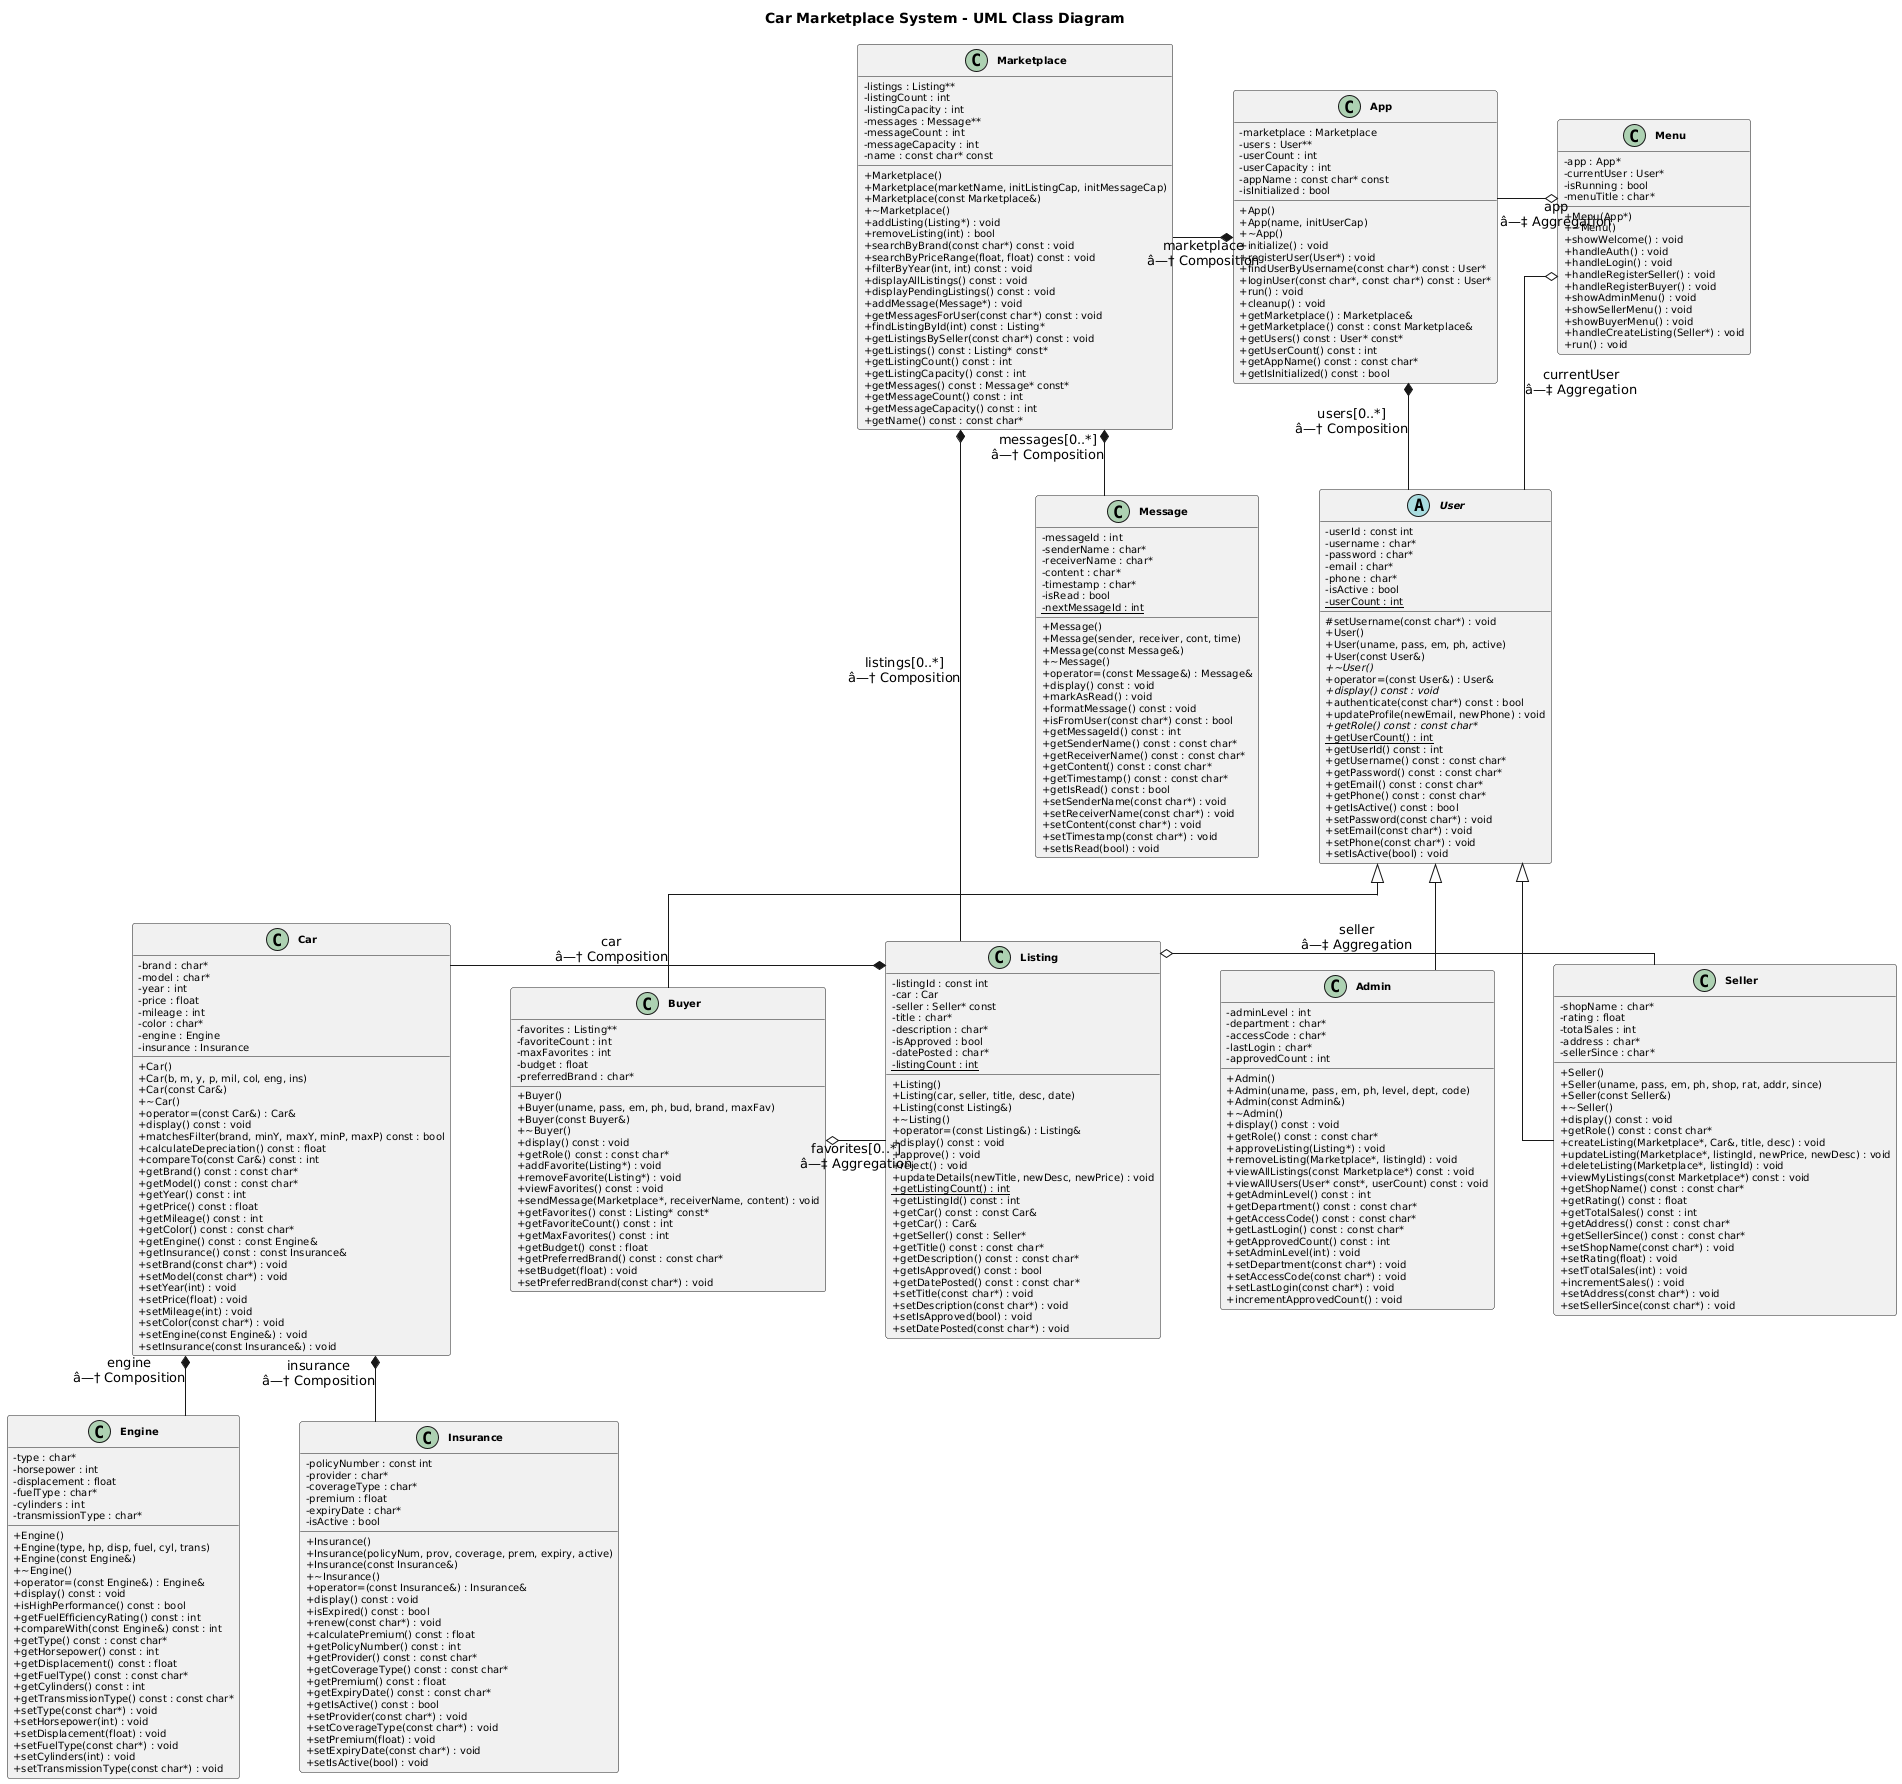

The diagram above was rendered by PlantUML. Its source (embedded in the PNG):
@startuml
skinparam classAttributeIconSize 0
skinparam classFontSize 12
skinparam classAttributeFontSize 10
skinparam classFontStyle bold
skinparam linetype ortho
skinparam nodesep 60
skinparam ranksep 60

title Car Marketplace System - UML Class Diagram

' ============================================
' STANDALONE / LEAF CLASSES
' ============================================

class Engine {
    - type : char*
    - horsepower : int
    - displacement : float
    - fuelType : char*
    - cylinders : int
    - transmissionType : char*
    __
    + Engine()
    + Engine(type, hp, disp, fuel, cyl, trans)
    + Engine(const Engine&)
    + ~Engine()
    + operator=(const Engine&) : Engine&
    + display() const : void
    + isHighPerformance() const : bool
    + getFuelEfficiencyRating() const : int
    + compareWith(const Engine&) const : int
    + getType() const : const char*
    + getHorsepower() const : int
    + getDisplacement() const : float
    + getFuelType() const : const char*
    + getCylinders() const : int
    + getTransmissionType() const : const char*
    + setType(const char*) : void
    + setHorsepower(int) : void
    + setDisplacement(float) : void
    + setFuelType(const char*) : void
    + setCylinders(int) : void
    + setTransmissionType(const char*) : void
}

class Insurance {
    - {field} policyNumber : const int
    - provider : char*
    - coverageType : char*
    - premium : float
    - expiryDate : char*
    - isActive : bool
    __
    + Insurance()
    + Insurance(policyNum, prov, coverage, prem, expiry, active)
    + Insurance(const Insurance&)
    + ~Insurance()
    + operator=(const Insurance&) : Insurance&
    + display() const : void
    + isExpired() const : bool
    + renew(const char*) : void
    + calculatePremium() const : float
    + getPolicyNumber() const : int
    + getProvider() const : const char*
    + getCoverageType() const : const char*
    + getPremium() const : float
    + getExpiryDate() const : const char*
    + getIsActive() const : bool
    + setProvider(const char*) : void
    + setCoverageType(const char*) : void
    + setPremium(float) : void
    + setExpiryDate(const char*) : void
    + setIsActive(bool) : void
}

class Message {
    - messageId : int
    - senderName : char*
    - receiverName : char*
    - content : char*
    - timestamp : char*
    - isRead : bool
    - {static} nextMessageId : int
    __
    + Message()
    + Message(sender, receiver, cont, time)
    + Message(const Message&)
    + ~Message()
    + operator=(const Message&) : Message&
    + display() const : void
    + markAsRead() : void
    + formatMessage() const : void
    + isFromUser(const char*) const : bool
    + getMessageId() const : int
    + getSenderName() const : const char*
    + getReceiverName() const : const char*
    + getContent() const : const char*
    + getTimestamp() const : const char*
    + getIsRead() const : bool
    + setSenderName(const char*) : void
    + setReceiverName(const char*) : void
    + setContent(const char*) : void
    + setTimestamp(const char*) : void
    + setIsRead(bool) : void
}

' ============================================
' CAR CLASS (composes Engine + Insurance)
' ============================================

class Car {
    - brand : char*
    - model : char*
    - year : int
    - price : float
    - mileage : int
    - color : char*
    - engine : Engine
    - insurance : Insurance
    __
    + Car()
    + Car(b, m, y, p, mil, col, eng, ins)
    + Car(const Car&)
    + ~Car()
    + operator=(const Car&) : Car&
    + display() const : void
    + matchesFilter(brand, minY, maxY, minP, maxP) const : bool
    + calculateDepreciation() const : float
    + compareTo(const Car&) const : int
    + getBrand() const : const char*
    + getModel() const : const char*
    + getYear() const : int
    + getPrice() const : float
    + getMileage() const : int
    + getColor() const : const char*
    + getEngine() const : const Engine&
    + getInsurance() const : const Insurance&
    + setBrand(const char*) : void
    + setModel(const char*) : void
    + setYear(int) : void
    + setPrice(float) : void
    + setMileage(int) : void
    + setColor(const char*) : void
    + setEngine(const Engine&) : void
    + setInsurance(const Insurance&) : void
}

' ============================================
' USER HIERARCHY (abstract base + 3 derived)
' ============================================

abstract class User {
    - {field} userId : const int
    - username : char*
    - password : char*
    - email : char*
    - phone : char*
    - isActive : bool
    - {static} userCount : int
    __
    # setUsername(const char*) : void
    + User()
    + User(uname, pass, em, ph, active)
    + User(const User&)
    + {abstract} ~User()
    + operator=(const User&) : User&
    + {abstract} display() const : void
    + authenticate(const char*) const : bool
    + updateProfile(newEmail, newPhone) : void
    + {abstract} getRole() const : const char*
    + {static} getUserCount() : int
    + getUserId() const : int
    + getUsername() const : const char*
    + getPassword() const : const char*
    + getEmail() const : const char*
    + getPhone() const : const char*
    + getIsActive() const : bool
    + setPassword(const char*) : void
    + setEmail(const char*) : void
    + setPhone(const char*) : void
    + setIsActive(bool) : void
}

class Buyer {
    - favorites : Listing**
    - favoriteCount : int
    - maxFavorites : int
    - budget : float
    - preferredBrand : char*
    __
    + Buyer()
    + Buyer(uname, pass, em, ph, bud, brand, maxFav)
    + Buyer(const Buyer&)
    + ~Buyer()
    + display() const : void
    + getRole() const : const char*
    + addFavorite(Listing*) : void
    + removeFavorite(Listing*) : void
    + viewFavorites() const : void
    + sendMessage(Marketplace*, receiverName, content) : void
    + getFavorites() const : Listing* const*
    + getFavoriteCount() const : int
    + getMaxFavorites() const : int
    + getBudget() const : float
    + getPreferredBrand() const : const char*
    + setBudget(float) : void
    + setPreferredBrand(const char*) : void
}

class Seller {
    - shopName : char*
    - rating : float
    - totalSales : int
    - address : char*
    - sellerSince : char*
    __
    + Seller()
    + Seller(uname, pass, em, ph, shop, rat, addr, since)
    + Seller(const Seller&)
    + ~Seller()
    + display() const : void
    + getRole() const : const char*
    + createListing(Marketplace*, Car&, title, desc) : void
    + updateListing(Marketplace*, listingId, newPrice, newDesc) : void
    + deleteListing(Marketplace*, listingId) : void
    + viewMyListings(const Marketplace*) const : void
    + getShopName() const : const char*
    + getRating() const : float
    + getTotalSales() const : int
    + getAddress() const : const char*
    + getSellerSince() const : const char*
    + setShopName(const char*) : void
    + setRating(float) : void
    + setTotalSales(int) : void
    + incrementSales() : void
    + setAddress(const char*) : void
    + setSellerSince(const char*) : void
}

class Admin {
    - adminLevel : int
    - department : char*
    - accessCode : char*
    - lastLogin : char*
    - approvedCount : int
    __
    + Admin()
    + Admin(uname, pass, em, ph, level, dept, code)
    + Admin(const Admin&)
    + ~Admin()
    + display() const : void
    + getRole() const : const char*
    + approveListing(Listing*) : void
    + removeListing(Marketplace*, listingId) : void
    + viewAllListings(const Marketplace*) const : void
    + viewAllUsers(User* const*, userCount) const : void
    + getAdminLevel() const : int
    + getDepartment() const : const char*
    + getAccessCode() const : const char*
    + getLastLogin() const : const char*
    + getApprovedCount() const : int
    + setAdminLevel(int) : void
    + setDepartment(const char*) : void
    + setAccessCode(const char*) : void
    + setLastLogin(const char*) : void
    + incrementApprovedCount() : void
}

' ============================================
' LISTING CLASS
' ============================================

class Listing {
    - {field} listingId : const int
    - car : Car
    - {field} seller : Seller* const
    - title : char*
    - description : char*
    - isApproved : bool
    - datePosted : char*
    - {static} listingCount : int
    __
    + Listing()
    + Listing(car, seller, title, desc, date)
    + Listing(const Listing&)
    + ~Listing()
    + operator=(const Listing&) : Listing&
    + display() const : void
    + approve() : void
    + reject() : void
    + updateDetails(newTitle, newDesc, newPrice) : void
    + {static} getListingCount() : int
    + getListingId() const : int
    + getCar() const : const Car&
    + getCar() : Car&
    + getSeller() const : Seller*
    + getTitle() const : const char*
    + getDescription() const : const char*
    + getIsApproved() const : bool
    + getDatePosted() const : const char*
    + setTitle(const char*) : void
    + setDescription(const char*) : void
    + setIsApproved(bool) : void
    + setDatePosted(const char*) : void
}

' ============================================
' MARKETPLACE CLASS
' ============================================

class Marketplace {
    - listings : Listing**
    - listingCount : int
    - listingCapacity : int
    - messages : Message**
    - messageCount : int
    - messageCapacity : int
    - {field} name : const char* const
    __
    + Marketplace()
    + Marketplace(marketName, initListingCap, initMessageCap)
    + Marketplace(const Marketplace&)
    + ~Marketplace()
    + addListing(Listing*) : void
    + removeListing(int) : bool
    + searchByBrand(const char*) const : void
    + searchByPriceRange(float, float) const : void
    + filterByYear(int, int) const : void
    + displayAllListings() const : void
    + displayPendingListings() const : void
    + addMessage(Message*) : void
    + getMessagesForUser(const char*) const : void
    + findListingById(int) const : Listing*
    + getListingsBySeller(const char*) const : void
    + getListings() const : Listing* const*
    + getListingCount() const : int
    + getListingCapacity() const : int
    + getMessages() const : Message* const*
    + getMessageCount() const : int
    + getMessageCapacity() const : int
    + getName() const : const char*
}

' ============================================
' APP CLASS
' ============================================

class App {
    - marketplace : Marketplace
    - users : User**
    - userCount : int
    - userCapacity : int
    - {field} appName : const char* const
    - isInitialized : bool
    __
    + App()
    + App(name, initUserCap)
    + ~App()
    + initialize() : void
    + registerUser(User*) : void
    + findUserByUsername(const char*) const : User*
    + loginUser(const char*, const char*) const : User*
    + run() : void
    + cleanup() : void
    + getMarketplace() : Marketplace&
    + getMarketplace() const : const Marketplace&
    + getUsers() const : User* const*
    + getUserCount() const : int
    + getAppName() const : const char*
    + getIsInitialized() const : bool
}

' ============================================
' MENU CLASS
' ============================================

class Menu {
    - app : App*
    - currentUser : User*
    - isRunning : bool
    - menuTitle : char*
    __
    + Menu(App*)
    + ~Menu()
    + showWelcome() : void
    + handleAuth() : void
    + handleLogin() : void
    + handleRegisterSeller() : void
    + handleRegisterBuyer() : void
    + showAdminMenu() : void
    + showSellerMenu() : void
    + showBuyerMenu() : void
    + handleCreateListing(Seller*) : void
    + run() : void
}

' ============================================
' RELATIONSHIPS
' ============================================

' --- Composition (filled diamond) ---
' Car owns Engine and Insurance (value members, destroyed with Car)
Car *-down- Engine : engine\nâ—† Composition
Car *-down- Insurance : insurance\nâ—† Composition

' Listing owns Car (value member, destroyed with Listing)
Listing *-left- Car : car\nâ—† Composition

' Marketplace owns Listings and Messages (creates/deletes them)
Marketplace *-down- Listing : listings[0..*]\nâ—† Composition
Marketplace *-down- Message : messages[0..*]\nâ—† Composition

' App owns Marketplace (value member)
App *-left- Marketplace : marketplace\nâ—† Composition

' App owns Users (creates/deletes them)
App *-down- User : users[0..*]\nâ—† Composition

' --- Aggregation (hollow diamond) ---
' Listing references Seller but does NOT own it
Listing o-right- Seller : seller\nâ—‡ Aggregation

' Buyer references Listings (favorites) but does NOT own them
Buyer o-right- Listing : favorites[0..*]\nâ—‡ Aggregation

' Menu references App but does NOT own it
Menu o-left- App : app\nâ—‡ Aggregation

' Menu references User (currentUser) but does NOT own it
Menu o-down- User : currentUser\nâ—‡ Aggregation

' --- Inheritance ---
Buyer -up-|> User
Seller -up-|> User
Admin -up-|> User
@enduml